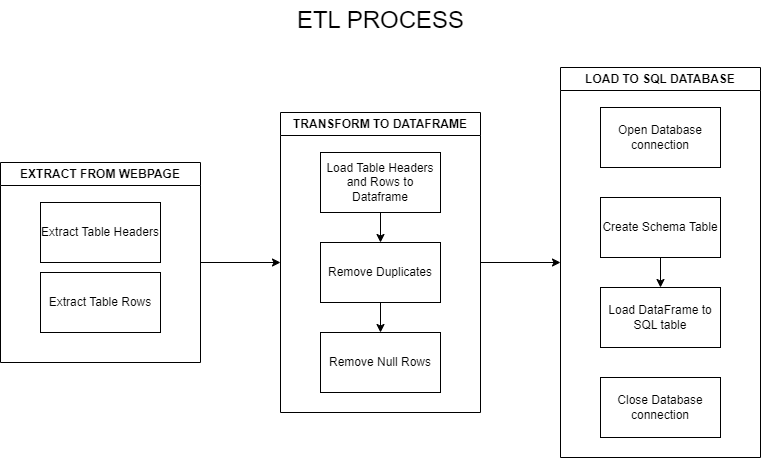

The diagram above was exported from draw.io. Its source (the exported page's mxGraphModel, read from the mxfile embedded in the PNG):
<mxGraphModel dx="1120" dy="595" grid="1" gridSize="10" guides="1" tooltips="1" connect="1" arrows="1" fold="1" page="1" pageScale="1" pageWidth="850" pageHeight="1100" math="0" shadow="0">
  <root>
    <mxCell id="0" />
    <mxCell id="1" parent="0" />
    <mxCell id="KDAhAcV_newObGZDTmnK-8" value="" style="edgeStyle=orthogonalEdgeStyle;rounded=0;orthogonalLoop=1;jettySize=auto;html=1;" parent="1" source="KDAhAcV_newObGZDTmnK-6" target="KDAhAcV_newObGZDTmnK-7" edge="1">
      <mxGeometry relative="1" as="geometry" />
    </mxCell>
    <mxCell id="KDAhAcV_newObGZDTmnK-6" value="EXTRACT FROM WEBPAGE" style="swimlane;whiteSpace=wrap;html=1;" parent="1" vertex="1">
      <mxGeometry y="175" width="200" height="200" as="geometry" />
    </mxCell>
    <mxCell id="KDAhAcV_newObGZDTmnK-11" value="Extract Table Headers" style="rounded=0;whiteSpace=wrap;html=1;" parent="KDAhAcV_newObGZDTmnK-6" vertex="1">
      <mxGeometry x="40" y="40" width="120" height="60" as="geometry" />
    </mxCell>
    <mxCell id="KDAhAcV_newObGZDTmnK-12" value="Extract Table Rows" style="rounded=0;whiteSpace=wrap;html=1;" parent="KDAhAcV_newObGZDTmnK-6" vertex="1">
      <mxGeometry x="40" y="110" width="120" height="60" as="geometry" />
    </mxCell>
    <mxCell id="KDAhAcV_newObGZDTmnK-10" value="" style="edgeStyle=orthogonalEdgeStyle;rounded=0;orthogonalLoop=1;jettySize=auto;html=1;" parent="1" source="KDAhAcV_newObGZDTmnK-7" target="KDAhAcV_newObGZDTmnK-9" edge="1">
      <mxGeometry relative="1" as="geometry" />
    </mxCell>
    <mxCell id="KDAhAcV_newObGZDTmnK-7" value="TRANSFORM TO DATAFRAME" style="swimlane;whiteSpace=wrap;html=1;" parent="1" vertex="1">
      <mxGeometry x="280" y="125" width="200" height="300" as="geometry" />
    </mxCell>
    <mxCell id="KDAhAcV_newObGZDTmnK-26" value="" style="edgeStyle=orthogonalEdgeStyle;rounded=0;orthogonalLoop=1;jettySize=auto;html=1;" parent="KDAhAcV_newObGZDTmnK-7" source="KDAhAcV_newObGZDTmnK-13" target="KDAhAcV_newObGZDTmnK-16" edge="1">
      <mxGeometry relative="1" as="geometry" />
    </mxCell>
    <mxCell id="KDAhAcV_newObGZDTmnK-13" value="Load Table Headers and Rows to Dataframe" style="rounded=0;whiteSpace=wrap;html=1;" parent="KDAhAcV_newObGZDTmnK-7" vertex="1">
      <mxGeometry x="40" y="40" width="120" height="60" as="geometry" />
    </mxCell>
    <mxCell id="KDAhAcV_newObGZDTmnK-19" value="" style="edgeStyle=orthogonalEdgeStyle;rounded=0;orthogonalLoop=1;jettySize=auto;html=1;" parent="KDAhAcV_newObGZDTmnK-7" source="KDAhAcV_newObGZDTmnK-16" target="KDAhAcV_newObGZDTmnK-18" edge="1">
      <mxGeometry relative="1" as="geometry" />
    </mxCell>
    <mxCell id="KDAhAcV_newObGZDTmnK-16" value="Remove Duplicates" style="rounded=0;whiteSpace=wrap;html=1;" parent="KDAhAcV_newObGZDTmnK-7" vertex="1">
      <mxGeometry x="40" y="130" width="120" height="60" as="geometry" />
    </mxCell>
    <mxCell id="KDAhAcV_newObGZDTmnK-18" value="Remove Null Rows" style="rounded=0;whiteSpace=wrap;html=1;" parent="KDAhAcV_newObGZDTmnK-7" vertex="1">
      <mxGeometry x="40" y="220" width="120" height="60" as="geometry" />
    </mxCell>
    <mxCell id="KDAhAcV_newObGZDTmnK-9" value="LOAD TO SQL DATABASE" style="swimlane;whiteSpace=wrap;html=1;" parent="1" vertex="1">
      <mxGeometry x="560" y="80" width="200" height="390" as="geometry" />
    </mxCell>
    <mxCell id="KDAhAcV_newObGZDTmnK-20" value="Open Database connection" style="rounded=0;whiteSpace=wrap;html=1;" parent="KDAhAcV_newObGZDTmnK-9" vertex="1">
      <mxGeometry x="40" y="40" width="120" height="60" as="geometry" />
    </mxCell>
    <mxCell id="KDAhAcV_newObGZDTmnK-24" value="" style="edgeStyle=orthogonalEdgeStyle;rounded=0;orthogonalLoop=1;jettySize=auto;html=1;" parent="KDAhAcV_newObGZDTmnK-9" source="KDAhAcV_newObGZDTmnK-21" target="KDAhAcV_newObGZDTmnK-23" edge="1">
      <mxGeometry relative="1" as="geometry" />
    </mxCell>
    <mxCell id="KDAhAcV_newObGZDTmnK-21" value="Create Schema Table" style="rounded=0;whiteSpace=wrap;html=1;" parent="KDAhAcV_newObGZDTmnK-9" vertex="1">
      <mxGeometry x="40" y="130" width="120" height="60" as="geometry" />
    </mxCell>
    <mxCell id="KDAhAcV_newObGZDTmnK-23" value="Load DataFrame to SQL table" style="rounded=0;whiteSpace=wrap;html=1;" parent="KDAhAcV_newObGZDTmnK-9" vertex="1">
      <mxGeometry x="40" y="220" width="120" height="60" as="geometry" />
    </mxCell>
    <mxCell id="KDAhAcV_newObGZDTmnK-25" value="Close Database connection" style="rounded=0;whiteSpace=wrap;html=1;" parent="KDAhAcV_newObGZDTmnK-9" vertex="1">
      <mxGeometry x="40" y="310" width="120" height="60" as="geometry" />
    </mxCell>
    <mxCell id="KDAhAcV_newObGZDTmnK-28" value="&lt;font style=&quot;font-size: 24px;&quot;&gt;ETL PROCESS&lt;/font&gt;" style="text;html=1;align=center;verticalAlign=middle;resizable=0;points=[];autosize=1;strokeColor=none;fillColor=none;" parent="1" vertex="1">
      <mxGeometry x="285" y="13" width="190" height="40" as="geometry" />
    </mxCell>
  </root>
</mxGraphModel>